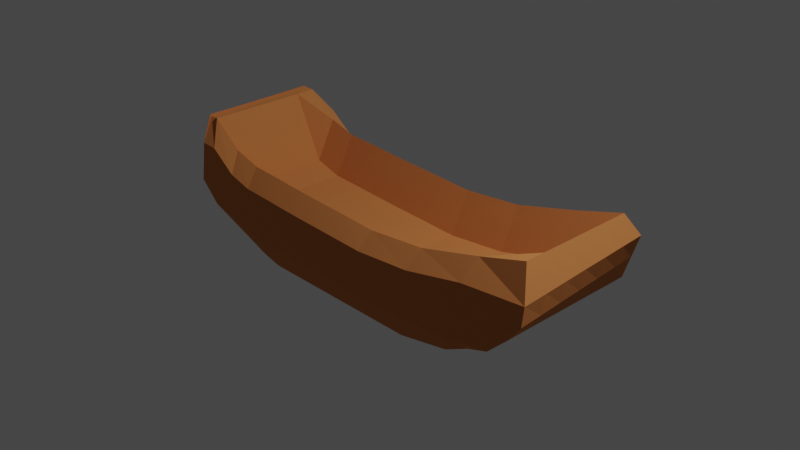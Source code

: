 # Source: hammok.blend  (saved by Blender 3.0.42; exported with 4.5.12 LTS)
import bpy
from mathutils import Matrix  # noqa: F401  (used for matrix-valued properties, if any)

bpy.ops.wm.read_factory_settings(use_empty=True)
scene = bpy.context.scene
scene.name = 'Scene'

# ---- collections
col_collection = bpy.data.collections.new('Collection'); scene.collection.children.link(col_collection)

# ---- materials (node trees are filled in below, after node groups)
mat_material = bpy.data.materials.new('Material')
mat_material.alpha_threshold = 0.0
mat_material.use_transparent_shadow = False
mat_material.line_color = (0.0, 0.0, 0.0, 1.0)

# ---- material node trees
mat_material.use_nodes = True; mat_material.node_tree.nodes.clear()
_N = mat_material.node_tree.nodes; _L = mat_material.node_tree.links
n0 = _N.new('ShaderNodeOutputMaterial'); n0.name = 'Material Output'; n0.location = (300, 300)
n1 = _N.new('ShaderNodeBsdfPrincipled'); n1.name = 'Principled BSDF'; n1.location = (10, 300)
n1.distribution = 'GGX'
n1.subsurface_method = 'RANDOM_WALK_SKIN'
n1.inputs[0].default_value = (0.8, 0.2863, 0.09079, 1.0)
n1.inputs[1].default_value = 0.4646
n1.inputs[2].default_value = 1.0
n1.inputs[3].default_value = 1.45
n1.inputs[13].default_value = 0.01969
n1.inputs[27].default_value = (0.0, 0.0, 0.0, 1.0)
n1.inputs[28].default_value = 1.0
_L.new(n1.outputs[0], n0.inputs[0])
n0.is_active_output = True

# ---- world
world_world = bpy.data.worlds.new('World'); scene.world = world_world
world_world.use_nodes = True; world_world.node_tree.nodes.clear()
_N = world_world.node_tree.nodes; _L = world_world.node_tree.links
n0 = _N.new('ShaderNodeOutputWorld'); n0.name = 'World Output'; n0.location = (300, 300)
n1 = _N.new('ShaderNodeBackground'); n1.name = 'Background'; n1.location = (10, 300)
n1.inputs[0].default_value = (0.05088, 0.05088, 0.05088, 1.0)
_L.new(n1.outputs[0], n0.inputs[0])
n0.is_active_output = True
world_world.color = (0.05088, 0.05088, 0.05088)
world_world.use_sun_shadow = False
world_world.sun_shadow_jitter_overblur = 0.0

# ---- cameras
cam_camera = bpy.data.cameras.new('Camera')
cam_camera.clip_end = 100.0
cam_camera.ortho_scale = 7.314

# ---- lights
light_light = bpy.data.lights.new('Light', 'POINT')
light_light.transmission_factor = 0.0
light_light.energy = 1000.0
light_light.shadow_soft_size = 0.1
light_light.shadow_maximum_resolution = 0.006
light_light.use_absolute_resolution = True

# ---- meshes
me_cube = bpy.data.meshes.new('Cube')
me_cube.from_pydata([(1.113, 0.8012, 1.03), (0.8543, 0.7905, -0.7734), (1.113, -0.7914, 1.03), (0.8543, -0.9305, -0.6799), (-1.167, 0.8012, 0.05324), (-0.9755, 0.7905, -0.5468), (-1.167, -0.7914, 0.05324), (-0.9755, -0.9305, -0.4533), (0.7143, 0.7905, -1.0), (0.4255, 0.7905, -1.181), (0.1398, 0.7905, -1.181), (-0.1459, 0.7905, -1.181), (-0.4316, 0.7905, -1.181), (-0.7143, 0.7905, -1.0), (0.8477, -0.7914, 0.7683), (0.4961, -0.7914, 0.4612), (0.1597, -0.7914, 0.3504), (-0.04624, -0.7914, 0.3806), (-0.2752, -0.7914, 0.4108), (-1.142, -0.7914, 1.096), (-0.7143, -0.9305, -0.9066), (-0.4316, -0.9305, -1.088), (-0.1459, -0.9305, -1.088), (0.1398, -0.9305, -1.088), (0.4255, -0.9305, -1.088), (0.7143, -0.9305, -0.9066), (-1.142, 0.8012, 1.096), (-0.2752, 0.8012, 0.4108), (-0.04624, 0.8012, 0.3806), (0.1597, 0.8012, 0.3504), (0.4961, 0.8012, 0.4612), (0.8477, 0.8012, 0.7683), (-0.4725, 0.7905, -1.181), (-0.5133, 0.7905, -1.181), (-0.5541, 0.7905, -1.156), (-0.5872, 0.7905, -1.131), (-0.6281, 0.7905, -1.101), (-0.675, 0.7905, -1.05), (-0.4527, -0.7914, 0.4396), (-0.5367, -0.7914, 0.4583), (-0.6514, -0.7914, 0.477), (-0.7445, -0.7914, 0.4906), (-0.9052, -0.7914, 0.6403), (-1.08, -0.7914, 1.082), (-0.675, -0.9305, -0.9569), (-0.6281, -0.9305, -1.007), (-0.5872, -0.9305, -1.037), (-0.5541, -0.9305, -1.063), (-0.5133, -0.9305, -1.088), (-0.4725, -0.9305, -1.088), (-1.08, 0.8012, 1.082), (-0.9052, 0.8012, 0.6403), (-0.7445, 0.8012, 0.4906), (-0.6514, 0.8012, 0.477), (-0.5367, 0.8012, 0.4583), (-0.4527, 0.8012, 0.4396), (1.16, 1.0, 0.6242), (1.12, 1.0, 0.2181), (1.08, 1.0, -0.1879), (0.9908, 1.0, -0.4781), (-1.014, -1.0, -0.4268), (-1.052, -1.0, -0.3068), (-1.09, -1.0, -0.1868), (-1.129, -1.0, -0.06676), (1.187, -1.0, 0.5335), (1.175, -1.0, 0.1829), (1.106, -1.0, -0.1174), (0.9908, -1.0, -0.4781), (-1.129, 1.0, -0.06676), (-1.09, 1.0, -0.1868), (-1.052, 1.0, -0.3068), (-1.014, 1.0, -0.4268), (-1.093, 1.0, 0.6765), (-0.9986, 1.0, 0.2574), (-0.9038, 1.0, -0.1617), (-0.8091, 1.0, -0.5809), (-0.3059, 1.0, 0.1286), (-0.3366, 1.0, -0.1535), (-0.3672, 1.0, -0.4357), (-0.3979, 1.0, -0.7178), (-0.06556, 1.0, 0.1045), (-0.08488, 1.0, -0.1717), (-0.1042, 1.0, -0.4478), (-0.1235, 1.0, -0.7239), (0.1564, 1.0, 0.08029), (0.153, 1.0, -0.1898), (0.1496, 1.0, -0.4599), (0.1462, 1.0, -0.7299), (0.4826, 1.0, 0.1689), (0.4691, 1.0, -0.1233), (0.4556, 1.0, -0.4155), (0.4421, 1.0, -0.7078), (0.821, 1.0, 0.4147), (0.7943, 1.0, 0.06101), (0.7677, 1.0, -0.2927), (0.741, 1.0, -0.6463), (0.821, -1.0, 0.4147), (0.7943, -1.0, 0.06101), (0.7677, -1.0, -0.2927), (0.741, -1.0, -0.6463), (0.4826, -1.0, 0.1689), (0.4691, -1.0, -0.1233), (0.4556, -1.0, -0.4155), (0.4421, -1.0, -0.7078), (0.1564, -1.0, 0.08029), (0.153, -1.0, -0.1898), (0.1496, -1.0, -0.4599), (0.1462, -1.0, -0.7299), (-0.06556, -1.0, 0.1045), (-0.08488, -1.0, -0.1717), (-0.1042, -1.0, -0.4478), (-0.1235, -1.0, -0.7239), (-0.3059, -1.0, 0.1286), (-0.3366, -1.0, -0.1535), (-0.3672, -1.0, -0.4357), (-0.3979, -1.0, -0.7178), (-1.093, -1.0, 0.6765), (-0.9986, -1.0, 0.2574), (-0.9038, -1.0, -0.1617), (-0.8091, -1.0, -0.5809), (-0.4561, -1.0, 0.1517), (-0.4594, -1.0, -0.1363), (-0.4627, -1.0, -0.4242), (-0.4661, -1.0, -0.7121), (-0.5314, -1.0, 0.1666), (-0.5261, -1.0, -0.125), (-0.5208, -1.0, -0.4167), (-0.5155, -1.0, -0.7083), (-0.6313, -1.0, 0.1816), (-0.6112, -1.0, -0.1138), (-0.5912, -1.0, -0.4092), (-0.5711, -1.0, -0.7046), (-0.714, -1.0, 0.1925), (-0.6835, -1.0, -0.1056), (-0.6529, -1.0, -0.4037), (-0.6224, -1.0, -0.7019), (-0.8507, -1.0, 0.3122), (-0.7962, -1.0, -0.01583), (-0.7417, -1.0, -0.3439), (-0.6872, -1.0, -0.6719), (-0.9984, -1.0, 0.6656), (-0.9172, -1.0, 0.2492), (-0.836, -1.0, -0.1672), (-0.7547, -1.0, -0.5836), (-0.9984, 1.0, 0.6656), (-0.9172, 1.0, 0.2492), (-0.836, 1.0, -0.1672), (-0.7547, 1.0, -0.5836), (-0.8507, 1.0, 0.3122), (-0.7962, 1.0, -0.01583), (-0.7417, 1.0, -0.3439), (-0.6872, 1.0, -0.6719), (-0.714, 1.0, 0.1925), (-0.6835, 1.0, -0.1056), (-0.6529, 1.0, -0.4037), (-0.6224, 1.0, -0.7019), (-0.6313, 1.0, 0.1816), (-0.6112, 1.0, -0.1138), (-0.5912, 1.0, -0.4092), (-0.5711, 1.0, -0.7046), (-0.5314, 1.0, 0.1666), (-0.5261, 1.0, -0.125), (-0.5208, 1.0, -0.4167), (-0.5155, 1.0, -0.7083), (-0.4561, 1.0, 0.1517), (-0.4594, 1.0, -0.1363), (-0.4627, 1.0, -0.4242), (-0.4661, 1.0, -0.7121), (-0.6848, 0.7905, -1.038), (-0.6946, 0.7905, -1.025), (-0.7045, 0.7905, -1.013), (-1.107, -0.7713, 1.051), (-1.134, -0.7713, 1.054), (-1.161, -0.7713, 1.057), (-0.7045, -0.9305, -0.9192), (-0.6946, -0.9305, -0.9317), (-0.6848, -0.9305, -0.9443), (-1.161, 0.8012, 1.092), (-1.134, 0.8012, 1.089), (-1.107, 0.8012, 1.085), (-0.7955, 1.0, -0.5815), (-0.7819, 1.0, -0.5822), (-0.7683, 1.0, -0.5829), (-0.8869, 1.0, -0.1631), (-0.8699, 1.0, -0.1645), (-0.8529, 1.0, -0.1658), (-0.9783, 1.0, 0.2554), (-0.9579, 1.0, 0.2533), (-0.9376, 1.0, 0.2513), (-1.07, 1.0, 0.6738), (-1.046, 1.0, 0.6711), (-1.022, 1.0, 0.6683), (-0.7683, -1.0, -0.5829), (-0.7819, -1.0, -0.5822), (-0.7955, -1.0, -0.5815), (-0.8529, -1.0, -0.1658), (-0.8699, -1.0, -0.1645), (-0.8869, -1.0, -0.1631), (-0.9376, -1.0, 0.2513), (-0.9579, -1.0, 0.2533), (-0.9783, -1.0, 0.2554), (-1.022, -1.0, 0.6683), (-1.046, -1.0, 0.6711), (-1.07, -1.0, 0.6738), (-0.9755, 0.5036, -0.5312), (-0.9755, 0.2168, -0.5156), (-0.9755, -0.07003, -0.5), (-0.9755, -0.3569, -0.4845), (-0.9755, -0.6437, -0.4689), (1.113, 0.5358, 1.03), (1.113, 0.2704, 1.03), (1.113, 0.004922, 1.03), (1.113, -0.2605, 1.03), (1.113, -0.5259, 1.03), (-1.167, -0.5259, 0.05324), (-1.167, -0.2605, 0.05324), (-1.167, 0.004923, 0.05324), (-1.167, 0.2704, 0.05324), (-1.167, 0.5358, 0.05324), (0.8543, -0.6437, -0.6955), (0.8543, -0.3569, -0.7111), (0.8543, -0.07003, -0.7267), (0.8543, 0.2168, -0.7422), (0.8543, 0.5036, -0.7578), (-0.7143, 0.5036, -0.9844), (-0.7143, 0.2168, -0.9689), (-0.7143, -0.07003, -0.9533), (-0.7143, -0.3569, -0.9377), (-0.7143, -0.6437, -0.9221), (-0.4316, 0.5036, -1.166), (-0.4316, 0.2168, -1.15), (-0.4316, -0.07003, -1.135), (-0.4316, -0.3569, -1.119), (-0.4316, -0.6437, -1.103), (-0.1459, 0.5036, -1.166), (-0.1459, 0.2168, -1.15), (-0.1459, -0.07003, -1.135), (-0.1459, -0.3569, -1.119), (-0.1459, -0.6437, -1.103), (0.1398, 0.5036, -1.166), (0.1398, 0.2168, -1.15), (0.1398, -0.07003, -1.135), (0.1398, -0.3569, -1.119), (0.1398, -0.6437, -1.103), (0.4255, 0.5036, -1.166), (0.4255, 0.2168, -1.15), (0.4255, -0.07003, -1.135), (0.4255, -0.3569, -1.119), (0.4255, -0.6437, -1.103), (0.7143, 0.5036, -0.9844), (0.7143, 0.2168, -0.9689), (0.7143, -0.07003, -0.9533), (0.7143, -0.3569, -0.9377), (0.7143, -0.6437, -0.9221), (0.8477, 0.5358, 0.04663), (0.8477, 0.2704, 0.04663), (0.8477, 0.004922, 0.04663), (0.8477, -0.2605, 0.04663), (0.8477, -0.5259, 0.04663), (0.4961, 0.5358, -0.2606), (0.4961, 0.2704, -0.2606), (0.4961, 0.004922, -0.2606), (0.4961, -0.2605, -0.2606), (0.4961, -0.5259, -0.2606), (0.1597, 0.5358, -0.3714), (0.1597, 0.2704, -0.3714), (0.1597, 0.004922, -0.3714), (0.1597, -0.2605, -0.3714), (0.1597, -0.5259, -0.3714), (-0.04624, 0.5358, -0.3411), (-0.04624, 0.2704, -0.3411), (-0.04624, 0.004922, -0.3411), (-0.04624, -0.2605, -0.3411), (-0.04624, -0.5259, -0.3411), (-0.2752, 0.5358, -0.3109), (-0.2752, 0.2704, -0.3109), (-0.2752, 0.004922, -0.3109), (-0.2752, -0.2605, -0.3109), (-0.2752, -0.5259, -0.3109), (-1.142, 0.5358, 1.096), (-1.142, 0.2704, 1.096), (-1.142, 0.004922, 1.096), (-1.142, -0.2605, 1.096), (-1.142, -0.5259, 1.096), (-0.4527, 0.5358, -0.2821), (-0.4527, 0.2704, -0.2821), (-0.4527, 0.004922, -0.2821), (-0.4527, -0.2605, -0.2821), (-0.4527, -0.5259, -0.2821), (-0.5367, 0.5358, -0.2634), (-0.5367, 0.2704, -0.2634), (-0.5367, 0.004922, -0.2634), (-0.5367, -0.2605, -0.2634), (-0.5367, -0.5259, -0.2634), (-0.6514, 0.5358, -0.2447), (-0.6514, 0.2704, -0.2447), (-0.6514, 0.004922, -0.2447), (-0.6514, -0.2605, -0.2447), (-0.6514, -0.5259, -0.2447), (-0.7445, 0.5358, -0.2311), (-0.7445, 0.2704, -0.2311), (-0.7445, 0.004922, -0.2311), (-0.7445, -0.2605, -0.2311), (-0.7445, -0.5259, -0.2311), (-0.9052, 0.5358, -0.08143), (-0.9052, 0.2704, -0.08143), (-0.9052, 0.004922, -0.08143), (-0.9052, -0.2605, -0.08143), (-0.9052, -0.5259, -0.08143), (-1.08, 0.5358, 1.082), (-1.08, 0.2704, 1.082), (-1.08, 0.004922, 1.082), (-1.08, -0.2605, 1.082), (-1.08, -0.5259, 1.082), (-0.675, 0.5036, -1.035), (-0.675, 0.2168, -1.019), (-0.675, -0.07003, -1.004), (-0.675, -0.3569, -0.9881), (-0.675, -0.6437, -0.9725), (-0.6281, 0.5036, -1.085), (-0.6281, 0.2168, -1.07), (-0.6281, -0.07003, -1.054), (-0.6281, -0.3569, -1.038), (-0.6281, -0.6437, -1.023), (-0.5872, 0.5036, -1.115), (-0.5872, 0.2168, -1.1), (-0.5872, -0.07003, -1.084), (-0.5872, -0.3569, -1.069), (-0.5872, -0.6437, -1.053), (-0.5541, 0.5036, -1.141), (-0.5541, 0.2168, -1.125), (-0.5541, -0.07003, -1.109), (-0.5541, -0.3569, -1.094), (-0.5541, -0.6437, -1.078), (-0.5133, 0.5036, -1.166), (-0.5133, 0.2168, -1.15), (-0.5133, -0.07003, -1.135), (-0.5133, -0.3569, -1.119), (-0.5133, -0.6437, -1.103), (-0.4725, 0.5036, -1.166), (-0.4725, 0.2168, -1.15), (-0.4725, -0.07003, -1.135), (-0.4725, -0.3569, -1.119), (-0.4725, -0.6437, -1.103), (0.9908, 0.6667, -0.4781), (0.9908, 0.3333, -0.4781), (0.9908, -2.98e-08, -0.4781), (0.9908, -0.3333, -0.4781), (0.9908, -0.6667, -0.4781), (1.084, 0.6667, -0.1762), (1.088, 0.3333, -0.1644), (1.093, -2.98e-08, -0.1527), (1.097, -0.3333, -0.1409), (1.101, -0.6667, -0.1292), (1.129, 0.6667, 0.2123), (1.138, 0.3333, 0.2064), (1.147, -2.98e-08, 0.2005), (1.156, -0.3333, 0.1946), (1.166, -0.6667, 0.1888), (1.164, 0.6667, 0.6091), (1.169, 0.3333, 0.594), (1.173, -2.98e-08, 0.5788), (1.178, -0.3333, 0.5637), (1.183, -0.6667, 0.5486), (-1.014, -0.6667, -0.4268), (-1.014, -0.3333, -0.4268), (-1.014, -5.96e-08, -0.4268), (-1.014, 0.3333, -0.4268), (-1.014, 0.6667, -0.4268), (-1.052, -0.6667, -0.3068), (-1.052, -0.3333, -0.3068), (-1.052, 0.0, -0.3068), (-1.052, 0.3333, -0.3068), (-1.052, 0.6667, -0.3068), (-1.09, -0.6667, -0.1868), (-1.09, -0.3333, -0.1868), (-1.09, 5.96e-08, -0.1868), (-1.09, 0.3333, -0.1868), (-1.09, 0.6667, -0.1868), (-1.129, -0.6667, -0.06676), (-1.129, -0.3333, -0.06676), (-1.129, 1.49e-07, -0.06676), (-1.129, 0.3333, -0.06676), (-1.129, 0.6667, -0.06676), (-0.7045, 0.5036, -0.997), (-0.7045, 0.2168, -0.9814), (-0.7045, -0.07003, -0.9659), (-0.7045, -0.3569, -0.9503), (-0.7045, -0.6437, -0.9347), (-0.6946, 0.5036, -1.01), (-0.6946, 0.2168, -0.994), (-0.6946, -0.07003, -0.9785), (-0.6946, -0.3569, -0.9629), (-0.6946, -0.6437, -0.9473), (-0.6848, 0.5036, -1.022), (-0.6848, 0.2168, -1.007), (-0.6848, -0.07003, -0.9911), (-0.6848, -0.3569, -0.9755), (-0.6848, -0.6437, -0.9599), (-1.107, 0.5391, 1.08), (-1.107, 0.277, 1.074), (-1.107, 0.01497, 1.068), (-1.107, -0.2471, 1.062), (-1.107, -0.5092, 1.056), (-1.134, 0.5391, 1.083), (-1.134, 0.277, 1.077), (-1.134, 0.01497, 1.071), (-1.134, -0.2471, 1.066), (-1.134, -0.5092, 1.06), (-1.161, 0.5391, 1.086), (-1.161, 0.277, 1.081), (-1.161, 0.01497, 1.075), (-1.161, -0.2471, 1.069), (-1.161, -0.5092, 1.063)], [], [(283, 214, 6, 19), (116, 19, 6, 63), (383, 218, 4, 68), (253, 219, 3, 25), (363, 213, 2, 64), (92, 31, 0, 56), (68, 4, 26, 72), (164, 55, 27, 76), (76, 27, 28, 80), (80, 28, 29, 84), (84, 29, 30, 88), (88, 30, 31, 92), (208, 228, 20, 7), (343, 233, 21, 49), (233, 238, 22, 21), (238, 243, 23, 22), (243, 248, 24, 23), (248, 253, 25, 24), (64, 2, 14, 96), (96, 14, 15, 100), (100, 15, 16, 104), (104, 16, 17, 108), (108, 17, 18, 112), (203, 173, 19, 116), (213, 258, 14, 2), (258, 263, 15, 14), (263, 268, 16, 15), (268, 273, 17, 16), (273, 278, 18, 17), (413, 283, 19, 173), (278, 288, 38, 18), (288, 293, 39, 38), (293, 298, 40, 39), (298, 303, 41, 40), (303, 308, 42, 41), (308, 313, 43, 42), (112, 18, 38, 120), (120, 38, 39, 124), (124, 39, 40, 128), (128, 40, 41, 132), (132, 41, 42, 136), (136, 42, 43, 140), (398, 318, 44, 176), (318, 323, 45, 44), (323, 328, 46, 45), (328, 333, 47, 46), (333, 338, 48, 47), (338, 343, 49, 48), (191, 179, 50, 144), (144, 50, 51, 148), (148, 51, 52, 152), (152, 52, 53, 156), (156, 53, 54, 160), (160, 54, 55, 164), (33, 163, 167, 32), (163, 162, 166, 167), (162, 161, 165, 166), (161, 160, 164, 165), (34, 159, 163, 33), (159, 158, 162, 163), (158, 157, 161, 162), (157, 156, 160, 161), (35, 155, 159, 34), (155, 154, 158, 159), (154, 153, 157, 158), (153, 152, 156, 157), (36, 151, 155, 35), (151, 150, 154, 155), (150, 149, 153, 154), (149, 148, 152, 153), (37, 147, 151, 36), (147, 146, 150, 151), (146, 145, 149, 150), (145, 144, 148, 149), (168, 182, 147, 37), (182, 185, 146, 147), (185, 188, 145, 146), (188, 191, 144, 145), (45, 139, 143, 44), (139, 138, 142, 143), (138, 137, 141, 142), (137, 136, 140, 141), (46, 135, 139, 45), (135, 134, 138, 139), (134, 133, 137, 138), (133, 132, 136, 137), (47, 131, 135, 46), (131, 130, 134, 135), (130, 129, 133, 134), (129, 128, 132, 133), (48, 127, 131, 47), (127, 126, 130, 131), (126, 125, 129, 130), (125, 124, 128, 129), (49, 123, 127, 48), (123, 122, 126, 127), (122, 121, 125, 126), (121, 120, 124, 125), (21, 115, 123, 49), (115, 114, 122, 123), (114, 113, 121, 122), (113, 112, 120, 121), (174, 194, 119, 20), (194, 197, 118, 119), (197, 200, 117, 118), (200, 203, 116, 117), (22, 111, 115, 21), (111, 110, 114, 115), (110, 109, 113, 114), (109, 108, 112, 113), (23, 107, 111, 22), (107, 106, 110, 111), (106, 105, 109, 110), (105, 104, 108, 109), (24, 103, 107, 23), (103, 102, 106, 107), (102, 101, 105, 106), (101, 100, 104, 105), (25, 99, 103, 24), (99, 98, 102, 103), (98, 97, 101, 102), (97, 96, 100, 101), (3, 67, 99, 25), (67, 66, 98, 99), (66, 65, 97, 98), (65, 64, 96, 97), (9, 91, 95, 8), (91, 90, 94, 95), (90, 89, 93, 94), (89, 88, 92, 93), (10, 87, 91, 9), (87, 86, 90, 91), (86, 85, 89, 90), (85, 84, 88, 89), (11, 83, 87, 10), (83, 82, 86, 87), (82, 81, 85, 86), (81, 80, 84, 85), (12, 79, 83, 11), (79, 78, 82, 83), (78, 77, 81, 82), (77, 76, 80, 81), (32, 167, 79, 12), (167, 166, 78, 79), (166, 165, 77, 78), (165, 164, 76, 77), (5, 71, 75, 13), (71, 70, 74, 75), (70, 69, 73, 74), (69, 68, 72, 73), (8, 95, 59, 1), (95, 94, 58, 59), (94, 93, 57, 58), (93, 92, 56, 57), (219, 348, 67, 3), (348, 353, 66, 67), (353, 358, 65, 66), (358, 363, 64, 65), (204, 368, 71, 5), (368, 373, 70, 71), (373, 378, 69, 70), (378, 383, 68, 69), (20, 119, 60, 7), (119, 118, 61, 60), (118, 117, 62, 61), (117, 116, 63, 62), (141, 140, 201, 198), (198, 201, 202, 199), (199, 202, 203, 200), (142, 141, 198, 195), (195, 198, 199, 196), (196, 199, 200, 197), (143, 142, 195, 192), (192, 195, 196, 193), (193, 196, 197, 194), (44, 143, 192, 176), (176, 192, 193, 175), (175, 193, 194, 174), (73, 72, 189, 186), (186, 189, 190, 187), (187, 190, 191, 188), (74, 73, 186, 183), (183, 186, 187, 184), (184, 187, 188, 185), (75, 74, 183, 180), (180, 183, 184, 181), (181, 184, 185, 182), (13, 75, 180, 170), (170, 180, 181, 169), (169, 181, 182, 168), (72, 26, 177, 189), (189, 177, 178, 190), (190, 178, 179, 191), (228, 388, 174, 20), (388, 393, 175, 174), (393, 398, 176, 175), (313, 403, 171, 43), (403, 408, 172, 171), (408, 413, 173, 172), (140, 43, 171, 201), (201, 171, 172, 202), (202, 172, 173, 203), (178, 177, 409, 404), (404, 409, 410, 405), (405, 410, 411, 406), (406, 411, 412, 407), (407, 412, 413, 408), (179, 178, 404, 399), (399, 404, 405, 400), (400, 405, 406, 401), (401, 406, 407, 402), (402, 407, 408, 403), (50, 179, 399, 309), (309, 399, 400, 310), (310, 400, 401, 311), (311, 401, 402, 312), (312, 402, 403, 313), (169, 168, 394, 389), (389, 394, 395, 390), (390, 395, 396, 391), (391, 396, 397, 392), (392, 397, 398, 393), (170, 169, 389, 384), (384, 389, 390, 385), (385, 390, 391, 386), (386, 391, 392, 387), (387, 392, 393, 388), (13, 170, 384, 224), (224, 384, 385, 225), (225, 385, 386, 226), (226, 386, 387, 227), (227, 387, 388, 228), (62, 63, 379, 374), (374, 379, 380, 375), (375, 380, 381, 376), (376, 381, 382, 377), (377, 382, 383, 378), (61, 62, 374, 369), (369, 374, 375, 370), (370, 375, 376, 371), (371, 376, 377, 372), (372, 377, 378, 373), (60, 61, 369, 364), (364, 369, 370, 365), (365, 370, 371, 366), (366, 371, 372, 367), (367, 372, 373, 368), (7, 60, 364, 208), (208, 364, 365, 207), (207, 365, 366, 206), (206, 366, 367, 205), (205, 367, 368, 204), (57, 56, 359, 354), (354, 359, 360, 355), (355, 360, 361, 356), (356, 361, 362, 357), (357, 362, 363, 358), (58, 57, 354, 349), (349, 354, 355, 350), (350, 355, 356, 351), (351, 356, 357, 352), (352, 357, 358, 353), (59, 58, 349, 344), (344, 349, 350, 345), (345, 350, 351, 346), (346, 351, 352, 347), (347, 352, 353, 348), (1, 59, 344, 223), (223, 344, 345, 222), (222, 345, 346, 221), (221, 346, 347, 220), (220, 347, 348, 219), (33, 32, 339, 334), (334, 339, 340, 335), (335, 340, 341, 336), (336, 341, 342, 337), (337, 342, 343, 338), (34, 33, 334, 329), (329, 334, 335, 330), (330, 335, 336, 331), (331, 336, 337, 332), (332, 337, 338, 333), (35, 34, 329, 324), (324, 329, 330, 325), (325, 330, 331, 326), (326, 331, 332, 327), (327, 332, 333, 328), (36, 35, 324, 319), (319, 324, 325, 320), (320, 325, 326, 321), (321, 326, 327, 322), (322, 327, 328, 323), (37, 36, 319, 314), (314, 319, 320, 315), (315, 320, 321, 316), (316, 321, 322, 317), (317, 322, 323, 318), (168, 37, 314, 394), (394, 314, 315, 395), (395, 315, 316, 396), (396, 316, 317, 397), (397, 317, 318, 398), (51, 50, 309, 304), (304, 309, 310, 305), (305, 310, 311, 306), (306, 311, 312, 307), (307, 312, 313, 308), (52, 51, 304, 299), (299, 304, 305, 300), (300, 305, 306, 301), (301, 306, 307, 302), (302, 307, 308, 303), (53, 52, 299, 294), (294, 299, 300, 295), (295, 300, 301, 296), (296, 301, 302, 297), (297, 302, 303, 298), (54, 53, 294, 289), (289, 294, 295, 290), (290, 295, 296, 291), (291, 296, 297, 292), (292, 297, 298, 293), (55, 54, 289, 284), (284, 289, 290, 285), (285, 290, 291, 286), (286, 291, 292, 287), (287, 292, 293, 288), (27, 55, 284, 274), (274, 284, 285, 275), (275, 285, 286, 276), (276, 286, 287, 277), (277, 287, 288, 278), (177, 26, 279, 409), (409, 279, 280, 410), (410, 280, 281, 411), (411, 281, 282, 412), (412, 282, 283, 413), (28, 27, 274, 269), (269, 274, 275, 270), (270, 275, 276, 271), (271, 276, 277, 272), (272, 277, 278, 273), (29, 28, 269, 264), (264, 269, 270, 265), (265, 270, 271, 266), (266, 271, 272, 267), (267, 272, 273, 268), (30, 29, 264, 259), (259, 264, 265, 260), (260, 265, 266, 261), (261, 266, 267, 262), (262, 267, 268, 263), (31, 30, 259, 254), (254, 259, 260, 255), (255, 260, 261, 256), (256, 261, 262, 257), (257, 262, 263, 258), (0, 31, 254, 209), (209, 254, 255, 210), (210, 255, 256, 211), (211, 256, 257, 212), (212, 257, 258, 213), (9, 8, 249, 244), (244, 249, 250, 245), (245, 250, 251, 246), (246, 251, 252, 247), (247, 252, 253, 248), (10, 9, 244, 239), (239, 244, 245, 240), (240, 245, 246, 241), (241, 246, 247, 242), (242, 247, 248, 243), (11, 10, 239, 234), (234, 239, 240, 235), (235, 240, 241, 236), (236, 241, 242, 237), (237, 242, 243, 238), (12, 11, 234, 229), (229, 234, 235, 230), (230, 235, 236, 231), (231, 236, 237, 232), (232, 237, 238, 233), (32, 12, 229, 339), (339, 229, 230, 340), (340, 230, 231, 341), (341, 231, 232, 342), (342, 232, 233, 343), (5, 13, 224, 204), (204, 224, 225, 205), (205, 225, 226, 206), (206, 226, 227, 207), (207, 227, 228, 208), (56, 0, 209, 359), (359, 209, 210, 360), (360, 210, 211, 361), (361, 211, 212, 362), (362, 212, 213, 363), (8, 1, 223, 249), (249, 223, 222, 250), (250, 222, 221, 251), (251, 221, 220, 252), (252, 220, 219, 253), (63, 6, 214, 379), (379, 214, 215, 380), (380, 215, 216, 381), (381, 216, 217, 382), (382, 217, 218, 383), (26, 4, 218, 279), (279, 218, 217, 280), (280, 217, 216, 281), (281, 216, 215, 282), (282, 215, 214, 283)])
_uv = me_cube.uv_layers.new(name='UVMap')
_uv.uv.foreach_set('vector', [0.8393, 0.7083, 0.875, 0.7083, 0.875, 0.75, 0.8393, 0.75, 0.575, 0.9643, 0.625, 0.9643, 0.625, 1.0, 0.575, 1.0, 0.575, 0.2083, 0.625, 0.2083, 0.625, 0.25, 0.575, 0.25, 0.3393, 0.7083, 0.375, 0.7083, 0.375, 0.75, 0.3393, 0.75, 0.575, 0.7083, 0.625, 0.7083, 0.625, 0.75, 0.575, 0.75, 0.575, 0.4643, 0.625, 0.4643, 0.625, 0.5, 0.575, 0.5, 0.575, 0.25, 0.625, 0.25, 0.625, 0.2857, 0.575, 0.2857, 0.575, 0.3163, 0.625, 0.3163, 0.625, 0.3214, 0.575, 0.3214, 0.575, 0.3214, 0.625, 0.3214, 0.625, 0.3571, 0.575, 0.3571, 0.575, 0.3571, 0.625, 0.3571, 0.625, 0.3929, 0.575, 0.3929, 0.575, 0.3929, 0.625, 0.3929, 0.625, 0.4286, 0.575, 0.4286, 0.575, 0.4286, 0.625, 0.4286, 0.625, 0.4643, 0.575, 0.4643, 0.125, 0.7083, 0.1607, 0.7083, 0.1607, 0.75, 0.125, 0.75, 0.1913, 0.7083, 0.1964, 0.7083, 0.1964, 0.75, 0.1913, 0.75, 0.1964, 0.7083, 0.2321, 0.7083, 0.2321, 0.75, 0.1964, 0.75, 0.2321, 0.7083, 0.2679, 0.7083, 0.2679, 0.75, 0.2321, 0.75, 0.2679, 0.7083, 0.3036, 0.7083, 0.3036, 0.75, 0.2679, 0.75, 0.3036, 0.7083, 0.3393, 0.7083, 0.3393, 0.75, 0.3036, 0.75, 0.575, 0.75, 0.625, 0.75, 0.625, 0.7857, 0.575, 0.7857, 0.575, 0.7857, 0.625, 0.7857, 0.625, 0.8214, 0.575, 0.8214, 0.575, 0.8214, 0.625, 0.8214, 0.625, 0.8571, 0.575, 0.8571, 0.575, 0.8571, 0.625, 0.8571, 0.625, 0.8929, 0.575, 0.8929, 0.575, 0.8929, 0.625, 0.8929, 0.625, 0.9286, 0.575, 0.9286, 0.575, 0.963, 0.625, 0.963, 0.625, 0.9643, 0.575, 0.9643, 0.625, 0.7083, 0.6607, 0.7083, 0.6607, 0.75, 0.625, 0.75, 0.6607, 0.7083, 0.6964, 0.7083, 0.6964, 0.75, 0.6607, 0.75, 0.6964, 0.7083, 0.7321, 0.7083, 0.7321, 0.75, 0.6964, 0.75, 0.7321, 0.7083, 0.7679, 0.7083, 0.7679, 0.75, 0.7321, 0.75, 0.7679, 0.7083, 0.8036, 0.7083, 0.8036, 0.75, 0.7679, 0.75, 0.838, 0.7083, 0.8393, 0.7083, 0.8393, 0.75, 0.838, 0.75, 0.8036, 0.7083, 0.8087, 0.7083, 0.8087, 0.75, 0.8036, 0.75, 0.8087, 0.7083, 0.8138, 0.7083, 0.8138, 0.75, 0.8087, 0.75, 0.8138, 0.7083, 0.8189, 0.7083, 0.8189, 0.75, 0.8138, 0.75, 0.8189, 0.7083, 0.824, 0.7083, 0.824, 0.75, 0.8189, 0.75, 0.824, 0.7083, 0.8291, 0.7083, 0.8291, 0.75, 0.824, 0.75, 0.8291, 0.7083, 0.8342, 0.7083, 0.8342, 0.75, 0.8291, 0.75, 0.575, 0.9286, 0.625, 0.9286, 0.625, 0.9337, 0.575, 0.9337, 0.575, 0.9337, 0.625, 0.9337, 0.625, 0.9388, 0.575, 0.9388, 0.575, 0.9388, 0.625, 0.9388, 0.625, 0.9439, 0.575, 0.9439, 0.575, 0.9439, 0.625, 0.9439, 0.625, 0.949, 0.575, 0.949, 0.575, 0.949, 0.625, 0.949, 0.625, 0.9541, 0.575, 0.9541, 0.575, 0.9541, 0.625, 0.9541, 0.625, 0.9592, 0.575, 0.9592, 0.1645, 0.7083, 0.1658, 0.7083, 0.1658, 0.75, 0.1645, 0.75, 0.1658, 0.7083, 0.1709, 0.7083, 0.1709, 0.75, 0.1658, 0.75, 0.1709, 0.7083, 0.176, 0.7083, 0.176, 0.75, 0.1709, 0.75, 0.176, 0.7083, 0.1811, 0.7083, 0.1811, 0.75, 0.176, 0.75, 0.1811, 0.7083, 0.1862, 0.7083, 0.1862, 0.75, 0.1811, 0.75, 0.1862, 0.7083, 0.1913, 0.7083, 0.1913, 0.75, 0.1862, 0.75, 0.575, 0.2895, 0.625, 0.2895, 0.625, 0.2908, 0.575, 0.2908, 0.575, 0.2908, 0.625, 0.2908, 0.625, 0.2959, 0.575, 0.2959, 0.575, 0.2959, 0.625, 0.2959, 0.625, 0.301, 0.575, 0.301, 0.575, 0.301, 0.625, 0.301, 0.625, 0.3061, 0.575, 0.3061, 0.575, 0.3061, 0.625, 0.3061, 0.625, 0.3112, 0.575, 0.3112, 0.575, 0.3112, 0.625, 0.3112, 0.625, 0.3163, 0.575, 0.3163, 0.375, 0.3112, 0.425, 0.3112, 0.425, 0.3163, 0.375, 0.3163, 0.425, 0.3112, 0.475, 0.3112, 0.475, 0.3163, 0.425, 0.3163, 0.475, 0.3112, 0.525, 0.3112, 0.525, 0.3163, 0.475, 0.3163, 0.525, 0.3112, 0.575, 0.3112, 0.575, 0.3163, 0.525, 0.3163, 0.375, 0.3061, 0.425, 0.3061, 0.425, 0.3112, 0.375, 0.3112, 0.425, 0.3061, 0.475, 0.3061, 0.475, 0.3112, 0.425, 0.3112, 0.475, 0.3061, 0.525, 0.3061, 0.525, 0.3112, 0.475, 0.3112, 0.525, 0.3061, 0.575, 0.3061, 0.575, 0.3112, 0.525, 0.3112, 0.375, 0.301, 0.425, 0.301, 0.425, 0.3061, 0.375, 0.3061, 0.425, 0.301, 0.475, 0.301, 0.475, 0.3061, 0.425, 0.3061, 0.475, 0.301, 0.525, 0.301, 0.525, 0.3061, 0.475, 0.3061, 0.525, 0.301, 0.575, 0.301, 0.575, 0.3061, 0.525, 0.3061, 0.375, 0.2959, 0.425, 0.2959, 0.425, 0.301, 0.375, 0.301, 0.425, 0.2959, 0.475, 0.2959, 0.475, 0.301, 0.425, 0.301, 0.475, 0.2959, 0.525, 0.2959, 0.525, 0.301, 0.475, 0.301, 0.525, 0.2959, 0.575, 0.2959, 0.575, 0.301, 0.525, 0.301, 0.375, 0.2908, 0.425, 0.2908, 0.425, 0.2959, 0.375, 0.2959, 0.425, 0.2908, 0.475, 0.2908, 0.475, 0.2959, 0.425, 0.2959, 0.475, 0.2908, 0.525, 0.2908, 0.525, 0.2959, 0.475, 0.2959, 0.525, 0.2908, 0.575, 0.2908, 0.575, 0.2959, 0.525, 0.2959, 0.375, 0.2895, 0.425, 0.2895, 0.425, 0.2908, 0.375, 0.2908, 0.425, 0.2895, 0.475, 0.2895, 0.475, 0.2908, 0.425, 0.2908, 0.475, 0.2895, 0.525, 0.2895, 0.525, 0.2908, 0.475, 0.2908, 0.525, 0.2895, 0.575, 0.2895, 0.575, 0.2908, 0.525, 0.2908, 0.375, 0.9541, 0.425, 0.9541, 0.425, 0.9592, 0.375, 0.9592, 0.425, 0.9541, 0.475, 0.9541, 0.475, 0.9592, 0.425, 0.9592, 0.475, 0.9541, 0.525, 0.9541, 0.525, 0.9592, 0.475, 0.9592, 0.525, 0.9541, 0.575, 0.9541, 0.575, 0.9592, 0.525, 0.9592, 0.375, 0.949, 0.425, 0.949, 0.425, 0.9541, 0.375, 0.9541, 0.425, 0.949, 0.475, 0.949, 0.475, 0.9541, 0.425, 0.9541, 0.475, 0.949, 0.525, 0.949, 0.525, 0.9541, 0.475, 0.9541, 0.525, 0.949, 0.575, 0.949, 0.575, 0.9541, 0.525, 0.9541, 0.375, 0.9439, 0.425, 0.9439, 0.425, 0.949, 0.375, 0.949, 0.425, 0.9439, 0.475, 0.9439, 0.475, 0.949, 0.425, 0.949, 0.475, 0.9439, 0.525, 0.9439, 0.525, 0.949, 0.475, 0.949, 0.525, 0.9439, 0.575, 0.9439, 0.575, 0.949, 0.525, 0.949, 0.375, 0.9388, 0.425, 0.9388, 0.425, 0.9439, 0.375, 0.9439, 0.425, 0.9388, 0.475, 0.9388, 0.475, 0.9439, 0.425, 0.9439, 0.475, 0.9388, 0.525, 0.9388, 0.525, 0.9439, 0.475, 0.9439, 0.525, 0.9388, 0.575, 0.9388, 0.575, 0.9439, 0.525, 0.9439, 0.375, 0.9337, 0.425, 0.9337, 0.425, 0.9388, 0.375, 0.9388, 0.425, 0.9337, 0.475, 0.9337, 0.475, 0.9388, 0.425, 0.9388, 0.475, 0.9337, 0.525, 0.9337, 0.525, 0.9388, 0.475, 0.9388, 0.525, 0.9337, 0.575, 0.9337, 0.575, 0.9388, 0.525, 0.9388, 0.375, 0.9286, 0.425, 0.9286, 0.425, 0.9337, 0.375, 0.9337, 0.425, 0.9286, 0.475, 0.9286, 0.475, 0.9337, 0.425, 0.9337, 0.475, 0.9286, 0.525, 0.9286, 0.525, 0.9337, 0.475, 0.9337, 0.525, 0.9286, 0.575, 0.9286, 0.575, 0.9337, 0.525, 0.9337, 0.375, 0.963, 0.425, 0.963, 0.425, 0.9643, 0.375, 0.9643, 0.425, 0.963, 0.475, 0.963, 0.475, 0.9643, 0.425, 0.9643, 0.475, 0.963, 0.525, 0.963, 0.525, 0.9643, 0.475, 0.9643, 0.525, 0.963, 0.575, 0.963, 0.575, 0.9643, 0.525, 0.9643, 0.375, 0.8929, 0.425, 0.8929, 0.425, 0.9286, 0.375, 0.9286, 0.425, 0.8929, 0.475, 0.8929, 0.475, 0.9286, 0.425, 0.9286, 0.475, 0.8929, 0.525, 0.8929, 0.525, 0.9286, 0.475, 0.9286, 0.525, 0.8929, 0.575, 0.8929, 0.575, 0.9286, 0.525, 0.9286, 0.375, 0.8571, 0.425, 0.8571, 0.425, 0.8929, 0.375, 0.8929, 0.425, 0.8571, 0.475, 0.8571, 0.475, 0.8929, 0.425, 0.8929, 0.475, 0.8571, 0.525, 0.8571, 0.525, 0.8929, 0.475, 0.8929, 0.525, 0.8571, 0.575, 0.8571, 0.575, 0.8929, 0.525, 0.8929, 0.375, 0.8214, 0.425, 0.8214, 0.425, 0.8571, 0.375, 0.8571, 0.425, 0.8214, 0.475, 0.8214, 0.475, 0.8571, 0.425, 0.8571, 0.475, 0.8214, 0.525, 0.8214, 0.525, 0.8571, 0.475, 0.8571, 0.525, 0.8214, 0.575, 0.8214, 0.575, 0.8571, 0.525, 0.8571, 0.375, 0.7857, 0.425, 0.7857, 0.425, 0.8214, 0.375, 0.8214, 0.425, 0.7857, 0.475, 0.7857, 0.475, 0.8214, 0.425, 0.8214, 0.475, 0.7857, 0.525, 0.7857, 0.525, 0.8214, 0.475, 0.8214, 0.525, 0.7857, 0.575, 0.7857, 0.575, 0.8214, 0.525, 0.8214, 0.375, 0.75, 0.425, 0.75, 0.425, 0.7857, 0.375, 0.7857, 0.425, 0.75, 0.475, 0.75, 0.475, 0.7857, 0.425, 0.7857, 0.475, 0.75, 0.525, 0.75, 0.525, 0.7857, 0.475, 0.7857, 0.525, 0.75, 0.575, 0.75, 0.575, 0.7857, 0.525, 0.7857, 0.375, 0.4286, 0.425, 0.4286, 0.425, 0.4643, 0.375, 0.4643, 0.425, 0.4286, 0.475, 0.4286, 0.475, 0.4643, 0.425, 0.4643, 0.475, 0.4286, 0.525, 0.4286, 0.525, 0.4643, 0.475, 0.4643, 0.525, 0.4286, 0.575, 0.4286, 0.575, 0.4643, 0.525, 0.4643, 0.375, 0.3929, 0.425, 0.3929, 0.425, 0.4286, 0.375, 0.4286, 0.425, 0.3929, 0.475, 0.3929, 0.475, 0.4286, 0.425, 0.4286, 0.475, 0.3929, 0.525, 0.3929, 0.525, 0.4286, 0.475, 0.4286, 0.525, 0.3929, 0.575, 0.3929, 0.575, 0.4286, 0.525, 0.4286, 0.375, 0.3571, 0.425, 0.3571, 0.425, 0.3929, 0.375, 0.3929, 0.425, 0.3571, 0.475, 0.3571, 0.475, 0.3929, 0.425, 0.3929, 0.475, 0.3571, 0.525, 0.3571, 0.525, 0.3929, 0.475, 0.3929, 0.525, 0.3571, 0.575, 0.3571, 0.575, 0.3929, 0.525, 0.3929, 0.375, 0.3214, 0.425, 0.3214, 0.425, 0.3571, 0.375, 0.3571, 0.425, 0.3214, 0.475, 0.3214, 0.475, 0.3571, 0.425, 0.3571, 0.475, 0.3214, 0.525, 0.3214, 0.525, 0.3571, 0.475, 0.3571, 0.525, 0.3214, 0.575, 0.3214, 0.575, 0.3571, 0.525, 0.3571, 0.375, 0.3163, 0.425, 0.3163, 0.425, 0.3214, 0.375, 0.3214, 0.425, 0.3163, 0.475, 0.3163, 0.475, 0.3214, 0.425, 0.3214, 0.475, 0.3163, 0.525, 0.3163, 0.525, 0.3214, 0.475, 0.3214, 0.525, 0.3163, 0.575, 0.3163, 0.575, 0.3214, 0.525, 0.3214, 0.375, 0.25, 0.425, 0.25, 0.425, 0.2857, 0.375, 0.2857, 0.425, 0.25, 0.475, 0.25, 0.475, 0.2857, 0.425, 0.2857, 0.475, 0.25, 0.525, 0.25, 0.525, 0.2857, 0.475, 0.2857, 0.525, 0.25, 0.575, 0.25, 0.575, 0.2857, 0.525, 0.2857, 0.375, 0.4643, 0.425, 0.4643, 0.425, 0.5, 0.375, 0.5, 0.425, 0.4643, 0.475, 0.4643, 0.475, 0.5, 0.425, 0.5, 0.475, 0.4643, 0.525, 0.4643, 0.525, 0.5, 0.475, 0.5, 0.525, 0.4643, 0.575, 0.4643, 0.575, 0.5, 0.525, 0.5, 0.375, 0.7083, 0.425, 0.7083, 0.425, 0.75, 0.375, 0.75, 0.425, 0.7083, 0.475, 0.7083, 0.475, 0.75, 0.425, 0.75, 0.475, 0.7083, 0.525, 0.7083, 0.525, 0.75, 0.475, 0.75, 0.525, 0.7083, 0.575, 0.7083, 0.575, 0.75, 0.525, 0.75, 0.375, 0.2083, 0.425, 0.2083, 0.425, 0.25, 0.375, 0.25, 0.425, 0.2083, 0.475, 0.2083, 0.475, 0.25, 0.425, 0.25, 0.475, 0.2083, 0.525, 0.2083, 0.525, 0.25, 0.475, 0.25, 0.525, 0.2083, 0.575, 0.2083, 0.575, 0.25, 0.525, 0.25, 0.375, 0.9643, 0.425, 0.9643, 0.425, 1.0, 0.375, 1.0, 0.425, 0.9643, 0.475, 0.9643, 0.475, 1.0, 0.425, 1.0, 0.475, 0.9643, 0.525, 0.9643, 0.525, 1.0, 0.475, 1.0, 0.525, 0.9643, 0.575, 0.9643, 0.575, 1.0, 0.525, 1.0, 0.525, 0.9592, 0.575, 0.9592, 0.575, 0.9605, 0.525, 0.9605, 0.525, 0.9605, 0.575, 0.9605, 0.575, 0.9617, 0.525, 0.9617, 0.525, 0.9617, 0.575, 0.9617, 0.575, 0.963, 0.525, 0.963, 0.475, 0.9592, 0.525, 0.9592, 0.525, 0.9605, 0.475, 0.9605, 0.475, 0.9605, 0.525, 0.9605, 0.525, 0.9617, 0.475, 0.9617, 0.475, 0.9617, 0.525, 0.9617, 0.525, 0.963, 0.475, 0.963, 0.425, 0.9592, 0.475, 0.9592, 0.475, 0.9605, 0.425, 0.9605, 0.425, 0.9605, 0.475, 0.9605, 0.475, 0.9617, 0.425, 0.9617, 0.425, 0.9617, 0.475, 0.9617, 0.475, 0.963, 0.425, 0.963, 0.375, 0.9592, 0.425, 0.9592, 0.425, 0.9605, 0.375, 0.9605, 0.375, 0.9605, 0.425, 0.9605, 0.425, 0.9617, 0.375, 0.9617, 0.375, 0.9617, 0.425, 0.9617, 0.425, 0.963, 0.375, 0.963, 0.525, 0.2857, 0.575, 0.2857, 0.575, 0.287, 0.525, 0.287, 0.525, 0.287, 0.575, 0.287, 0.575, 0.2883, 0.525, 0.2883, 0.525, 0.2883, 0.575, 0.2883, 0.575, 0.2895, 0.525, 0.2895, 0.475, 0.2857, 0.525, 0.2857, 0.525, 0.287, 0.475, 0.287, 0.475, 0.287, 0.525, 0.287, 0.525, 0.2883, 0.475, 0.2883, 0.475, 0.2883, 0.525, 0.2883, 0.525, 0.2895, 0.475, 0.2895, 0.425, 0.2857, 0.475, 0.2857, 0.475, 0.287, 0.425, 0.287, 0.425, 0.287, 0.475, 0.287, 0.475, 0.2883, 0.425, 0.2883, 0.425, 0.2883, 0.475, 0.2883, 0.475, 0.2895, 0.425, 0.2895, 0.375, 0.2857, 0.425, 0.2857, 0.425, 0.287, 0.375, 0.287, 0.375, 0.287, 0.425, 0.287, 0.425, 0.2883, 0.375, 0.2883, 0.375, 0.2883, 0.425, 0.2883, 0.425, 0.2895, 0.375, 0.2895, 0.575, 0.2857, 0.625, 0.2857, 0.625, 0.287, 0.575, 0.287, 0.575, 0.287, 0.625, 0.287, 0.625, 0.2883, 0.575, 0.2883, 0.575, 0.2883, 0.625, 0.2883, 0.625, 0.2895, 0.575, 0.2895, 0.1607, 0.7083, 0.162, 0.7083, 0.162, 0.75, 0.1607, 0.75, 0.162, 0.7083, 0.1633, 0.7083, 0.1633, 0.75, 0.162, 0.75, 0.1633, 0.7083, 0.1645, 0.7083, 0.1645, 0.75, 0.1633, 0.75, 0.8342, 0.7083, 0.8355, 0.7083, 0.8355, 0.75, 0.8342, 0.75, 0.8355, 0.7083, 0.8367, 0.7083, 0.8367, 0.75, 0.8355, 0.75, 0.8367, 0.7083, 0.838, 0.7083, 0.838, 0.75, 0.8367, 0.75, 0.575, 0.9592, 0.625, 0.9592, 0.625, 0.9605, 0.575, 0.9605, 0.575, 0.9605, 0.625, 0.9605, 0.625, 0.9617, 0.575, 0.9617, 0.575, 0.9617, 0.625, 0.9617, 0.625, 0.963, 0.575, 0.963, 0.8367, 0.5, 0.838, 0.5, 0.838, 0.5417, 0.8367, 0.5417, 0.8367, 0.5417, 0.838, 0.5417, 0.838, 0.5833, 0.8367, 0.5833, 0.8367, 0.5833, 0.838, 0.5833, 0.838, 0.625, 0.8367, 0.625, 0.8367, 0.625, 0.838, 0.625, 0.838, 0.6667, 0.8367, 0.6667, 0.8367, 0.6667, 0.838, 0.6667, 0.838, 0.7083, 0.8367, 0.7083, 0.8355, 0.5, 0.8367, 0.5, 0.8367, 0.5417, 0.8355, 0.5417, 0.8355, 0.5417, 0.8367, 0.5417, 0.8367, 0.5833, 0.8355, 0.5833, 0.8355, 0.5833, 0.8367, 0.5833, 0.8367, 0.625, 0.8355, 0.625, 0.8355, 0.625, 0.8367, 0.625, 0.8367, 0.6667, 0.8355, 0.6667, 0.8355, 0.6667, 0.8367, 0.6667, 0.8367, 0.7083, 0.8355, 0.7083, 0.8342, 0.5, 0.8355, 0.5, 0.8355, 0.5417, 0.8342, 0.5417, 0.8342, 0.5417, 0.8355, 0.5417, 0.8355, 0.5833, 0.8342, 0.5833, 0.8342, 0.5833, 0.8355, 0.5833, 0.8355, 0.625, 0.8342, 0.625, 0.8342, 0.625, 0.8355, 0.625, 0.8355, 0.6667, 0.8342, 0.6667, 0.8342, 0.6667, 0.8355, 0.6667, 0.8355, 0.7083, 0.8342, 0.7083, 0.1633, 0.5, 0.1645, 0.5, 0.1645, 0.5417, 0.1633, 0.5417, 0.1633, 0.5417, 0.1645, 0.5417, 0.1645, 0.5833, 0.1633, 0.5833, 0.1633, 0.5833, 0.1645, 0.5833, 0.1645, 0.625, 0.1633, 0.625, 0.1633, 0.625, 0.1645, 0.625, 0.1645, 0.6667, 0.1633, 0.6667, 0.1633, 0.6667, 0.1645, 0.6667, 0.1645, 0.7083, 0.1633, 0.7083, 0.162, 0.5, 0.1633, 0.5, 0.1633, 0.5417, 0.162, 0.5417, 0.162, 0.5417, 0.1633, 0.5417, 0.1633, 0.5833, 0.162, 0.5833, 0.162, 0.5833, 0.1633, 0.5833, 0.1633, 0.625, 0.162, 0.625, 0.162, 0.625, 0.1633, 0.625, 0.1633, 0.6667, 0.162, 0.6667, 0.162, 0.6667, 0.1633, 0.6667, 0.1633, 0.7083, 0.162, 0.7083, 0.1607, 0.5, 0.162, 0.5, 0.162, 0.5417, 0.1607, 0.5417, 0.1607, 0.5417, 0.162, 0.5417, 0.162, 0.5833, 0.1607, 0.5833, 0.1607, 0.5833, 0.162, 0.5833, 0.162, 0.625, 0.1607, 0.625, 0.1607, 0.625, 0.162, 0.625, 0.162, 0.6667, 0.1607, 0.6667, 0.1607, 0.6667, 0.162, 0.6667, 0.162, 0.7083, 0.1607, 0.7083, 0.525, 0.0, 0.575, 0.0, 0.575, 0.04167, 0.525, 0.04167, 0.525, 0.04167, 0.575, 0.04167, 0.575, 0.08333, 0.525, 0.08333, 0.525, 0.08333, 0.575, 0.08333, 0.575, 0.125, 0.525, 0.125, 0.525, 0.125, 0.575, 0.125, 0.575, 0.1667, 0.525, 0.1667, 0.525, 0.1667, 0.575, 0.1667, 0.575, 0.2083, 0.525, 0.2083, 0.475, 0.0, 0.525, 0.0, 0.525, 0.04167, 0.475, 0.04167, 0.475, 0.04167, 0.525, 0.04167, 0.525, 0.08333, 0.475, 0.08333, 0.475, 0.08333, 0.525, 0.08333, 0.525, 0.125, 0.475, 0.125, 0.475, 0.125, 0.525, 0.125, 0.525, 0.1667, 0.475, 0.1667, 0.475, 0.1667, 0.525, 0.1667, 0.525, 0.2083, 0.475, 0.2083, 0.425, 0.0, 0.475, 0.0, 0.475, 0.04167, 0.425, 0.04167, 0.425, 0.04167, 0.475, 0.04167, 0.475, 0.08333, 0.425, 0.08333, 0.425, 0.08333, 0.475, 0.08333, 0.475, 0.125, 0.425, 0.125, 0.425, 0.125, 0.475, 0.125, 0.475, 0.1667, 0.425, 0.1667, 0.425, 0.1667, 0.475, 0.1667, 0.475, 0.2083, 0.425, 0.2083, 0.375, 0.0, 0.425, 0.0, 0.425, 0.04167, 0.375, 0.04167, 0.375, 0.04167, 0.425, 0.04167, 0.425, 0.08333, 0.375, 0.08333, 0.375, 0.08333, 0.425, 0.08333, 0.425, 0.125, 0.375, 0.125, 0.375, 0.125, 0.425, 0.125, 0.425, 0.1667, 0.375, 0.1667, 0.375, 0.1667, 0.425, 0.1667, 0.425, 0.2083, 0.375, 0.2083, 0.525, 0.5, 0.575, 0.5, 0.575, 0.5417, 0.525, 0.5417, 0.525, 0.5417, 0.575, 0.5417, 0.575, 0.5833, 0.525, 0.5833, 0.525, 0.5833, 0.575, 0.5833, 0.575, 0.625, 0.525, 0.625, 0.525, 0.625, 0.575, 0.625, 0.575, 0.6667, 0.525, 0.6667, 0.525, 0.6667, 0.575, 0.6667, 0.575, 0.7083, 0.525, 0.7083, 0.475, 0.5, 0.525, 0.5, 0.525, 0.5417, 0.475, 0.5417, 0.475, 0.5417, 0.525, 0.5417, 0.525, 0.5833, 0.475, 0.5833, 0.475, 0.5833, 0.525, 0.5833, 0.525, 0.625, 0.475, 0.625, 0.475, 0.625, 0.525, 0.625, 0.525, 0.6667, 0.475, 0.6667, 0.475, 0.6667, 0.525, 0.6667, 0.525, 0.7083, 0.475, 0.7083, 0.425, 0.5, 0.475, 0.5, 0.475, 0.5417, 0.425, 0.5417, 0.425, 0.5417, 0.475, 0.5417, 0.475, 0.5833, 0.425, 0.5833, 0.425, 0.5833, 0.475, 0.5833, 0.475, 0.625, 0.425, 0.625, 0.425, 0.625, 0.475, 0.625, 0.475, 0.6667, 0.425, 0.6667, 0.425, 0.6667, 0.475, 0.6667, 0.475, 0.7083, 0.425, 0.7083, 0.375, 0.5, 0.425, 0.5, 0.425, 0.5417, 0.375, 0.5417, 0.375, 0.5417, 0.425, 0.5417, 0.425, 0.5833, 0.375, 0.5833, 0.375, 0.5833, 0.425, 0.5833, 0.425, 0.625, 0.375, 0.625, 0.375, 0.625, 0.425, 0.625, 0.425, 0.6667, 0.375, 0.6667, 0.375, 0.6667, 0.425, 0.6667, 0.425, 0.7083, 0.375, 0.7083, 0.1862, 0.5, 0.1913, 0.5, 0.1913, 0.5417, 0.1862, 0.5417, 0.1862, 0.5417, 0.1913, 0.5417, 0.1913, 0.5833, 0.1862, 0.5833, 0.1862, 0.5833, 0.1913, 0.5833, 0.1913, 0.625, 0.1862, 0.625, 0.1862, 0.625, 0.1913, 0.625, 0.1913, 0.6667, 0.1862, 0.6667, 0.1862, 0.6667, 0.1913, 0.6667, 0.1913, 0.7083, 0.1862, 0.7083, 0.1811, 0.5, 0.1862, 0.5, 0.1862, 0.5417, 0.1811, 0.5417, 0.1811, 0.5417, 0.1862, 0.5417, 0.1862, 0.5833, 0.1811, 0.5833, 0.1811, 0.5833, 0.1862, 0.5833, 0.1862, 0.625, 0.1811, 0.625, 0.1811, 0.625, 0.1862, 0.625, 0.1862, 0.6667, 0.1811, 0.6667, 0.1811, 0.6667, 0.1862, 0.6667, 0.1862, 0.7083, 0.1811, 0.7083, 0.176, 0.5, 0.1811, 0.5, 0.1811, 0.5417, 0.176, 0.5417, 0.176, 0.5417, 0.1811, 0.5417, 0.1811, 0.5833, 0.176, 0.5833, 0.176, 0.5833, 0.1811, 0.5833, 0.1811, 0.625, 0.176, 0.625, 0.176, 0.625, 0.1811, 0.625, 0.1811, 0.6667, 0.176, 0.6667, 0.176, 0.6667, 0.1811, 0.6667, 0.1811, 0.7083, 0.176, 0.7083, 0.1709, 0.5, 0.176, 0.5, 0.176, 0.5417, 0.1709, 0.5417, 0.1709, 0.5417, 0.176, 0.5417, 0.176, 0.5833, 0.1709, 0.5833, 0.1709, 0.5833, 0.176, 0.5833, 0.176, 0.625, 0.1709, 0.625, 0.1709, 0.625, 0.176, 0.625, 0.176, 0.6667, 0.1709, 0.6667, 0.1709, 0.6667, 0.176, 0.6667, 0.176, 0.7083, 0.1709, 0.7083, 0.1658, 0.5, 0.1709, 0.5, 0.1709, 0.5417, 0.1658, 0.5417, 0.1658, 0.5417, 0.1709, 0.5417, 0.1709, 0.5833, 0.1658, 0.5833, 0.1658, 0.5833, 0.1709, 0.5833, 0.1709, 0.625, 0.1658, 0.625, 0.1658, 0.625, 0.1709, 0.625, 0.1709, 0.6667, 0.1658, 0.6667, 0.1658, 0.6667, 0.1709, 0.6667, 0.1709, 0.7083, 0.1658, 0.7083, 0.1645, 0.5, 0.1658, 0.5, 0.1658, 0.5417, 0.1645, 0.5417, 0.1645, 0.5417, 0.1658, 0.5417, 0.1658, 0.5833, 0.1645, 0.5833, 0.1645, 0.5833, 0.1658, 0.5833, 0.1658, 0.625, 0.1645, 0.625, 0.1645, 0.625, 0.1658, 0.625, 0.1658, 0.6667, 0.1645, 0.6667, 0.1645, 0.6667, 0.1658, 0.6667, 0.1658, 0.7083, 0.1645, 0.7083, 0.8291, 0.5, 0.8342, 0.5, 0.8342, 0.5417, 0.8291, 0.5417, 0.8291, 0.5417, 0.8342, 0.5417, 0.8342, 0.5833, 0.8291, 0.5833, 0.8291, 0.5833, 0.8342, 0.5833, 0.8342, 0.625, 0.8291, 0.625, 0.8291, 0.625, 0.8342, 0.625, 0.8342, 0.6667, 0.8291, 0.6667, 0.8291, 0.6667, 0.8342, 0.6667, 0.8342, 0.7083, 0.8291, 0.7083, 0.824, 0.5, 0.8291, 0.5, 0.8291, 0.5417, 0.824, 0.5417, 0.824, 0.5417, 0.8291, 0.5417, 0.8291, 0.5833, 0.824, 0.5833, 0.824, 0.5833, 0.8291, 0.5833, 0.8291, 0.625, 0.824, 0.625, 0.824, 0.625, 0.8291, 0.625, 0.8291, 0.6667, 0.824, 0.6667, 0.824, 0.6667, 0.8291, 0.6667, 0.8291, 0.7083, 0.824, 0.7083, 0.8189, 0.5, 0.824, 0.5, 0.824, 0.5417, 0.8189, 0.5417, 0.8189, 0.5417, 0.824, 0.5417, 0.824, 0.5833, 0.8189, 0.5833, 0.8189, 0.5833, 0.824, 0.5833, 0.824, 0.625, 0.8189, 0.625, 0.8189, 0.625, 0.824, 0.625, 0.824, 0.6667, 0.8189, 0.6667, 0.8189, 0.6667, 0.824, 0.6667, 0.824, 0.7083, 0.8189, 0.7083, 0.8138, 0.5, 0.8189, 0.5, 0.8189, 0.5417, 0.8138, 0.5417, 0.8138, 0.5417, 0.8189, 0.5417, 0.8189, 0.5833, 0.8138, 0.5833, 0.8138, 0.5833, 0.8189, 0.5833, 0.8189, 0.625, 0.8138, 0.625, 0.8138, 0.625, 0.8189, 0.625, 0.8189, 0.6667, 0.8138, 0.6667, 0.8138, 0.6667, 0.8189, 0.6667, 0.8189, 0.7083, 0.8138, 0.7083, 0.8087, 0.5, 0.8138, 0.5, 0.8138, 0.5417, 0.8087, 0.5417, 0.8087, 0.5417, 0.8138, 0.5417, 0.8138, 0.5833, 0.8087, 0.5833, 0.8087, 0.5833, 0.8138, 0.5833, 0.8138, 0.625, 0.8087, 0.625, 0.8087, 0.625, 0.8138, 0.625, 0.8138, 0.6667, 0.8087, 0.6667, 0.8087, 0.6667, 0.8138, 0.6667, 0.8138, 0.7083, 0.8087, 0.7083, 0.8036, 0.5, 0.8087, 0.5, 0.8087, 0.5417, 0.8036, 0.5417, 0.8036, 0.5417, 0.8087, 0.5417, 0.8087, 0.5833, 0.8036, 0.5833, 0.8036, 0.5833, 0.8087, 0.5833, 0.8087, 0.625, 0.8036, 0.625, 0.8036, 0.625, 0.8087, 0.625, 0.8087, 0.6667, 0.8036, 0.6667, 0.8036, 0.6667, 0.8087, 0.6667, 0.8087, 0.7083, 0.8036, 0.7083, 0.838, 0.5, 0.8393, 0.5, 0.8393, 0.5417, 0.838, 0.5417, 0.838, 0.5417, 0.8393, 0.5417, 0.8393, 0.5833, 0.838, 0.5833, 0.838, 0.5833, 0.8393, 0.5833, 0.8393, 0.625, 0.838, 0.625, 0.838, 0.625, 0.8393, 0.625, 0.8393, 0.6667, 0.838, 0.6667, 0.838, 0.6667, 0.8393, 0.6667, 0.8393, 0.7083, 0.838, 0.7083, 0.7679, 0.5, 0.8036, 0.5, 0.8036, 0.5417, 0.7679, 0.5417, 0.7679, 0.5417, 0.8036, 0.5417, 0.8036, 0.5833, 0.7679, 0.5833, 0.7679, 0.5833, 0.8036, 0.5833, 0.8036, 0.625, 0.7679, 0.625, 0.7679, 0.625, 0.8036, 0.625, 0.8036, 0.6667, 0.7679, 0.6667, 0.7679, 0.6667, 0.8036, 0.6667, 0.8036, 0.7083, 0.7679, 0.7083, 0.7321, 0.5, 0.7679, 0.5, 0.7679, 0.5417, 0.7321, 0.5417, 0.7321, 0.5417, 0.7679, 0.5417, 0.7679, 0.5833, 0.7321, 0.5833, 0.7321, 0.5833, 0.7679, 0.5833, 0.7679, 0.625, 0.7321, 0.625, 0.7321, 0.625, 0.7679, 0.625, 0.7679, 0.6667, 0.7321, 0.6667, 0.7321, 0.6667, 0.7679, 0.6667, 0.7679, 0.7083, 0.7321, 0.7083, 0.6964, 0.5, 0.7321, 0.5, 0.7321, 0.5417, 0.6964, 0.5417, 0.6964, 0.5417, 0.7321, 0.5417, 0.7321, 0.5833, 0.6964, 0.5833, 0.6964, 0.5833, 0.7321, 0.5833, 0.7321, 0.625, 0.6964, 0.625, 0.6964, 0.625, 0.7321, 0.625, 0.7321, 0.6667, 0.6964, 0.6667, 0.6964, 0.6667, 0.7321, 0.6667, 0.7321, 0.7083, 0.6964, 0.7083, 0.6607, 0.5, 0.6964, 0.5, 0.6964, 0.5417, 0.6607, 0.5417, 0.6607, 0.5417, 0.6964, 0.5417, 0.6964, 0.5833, 0.6607, 0.5833, 0.6607, 0.5833, 0.6964, 0.5833, 0.6964, 0.625, 0.6607, 0.625, 0.6607, 0.625, 0.6964, 0.625, 0.6964, 0.6667, 0.6607, 0.6667, 0.6607, 0.6667, 0.6964, 0.6667, 0.6964, 0.7083, 0.6607, 0.7083, 0.625, 0.5, 0.6607, 0.5, 0.6607, 0.5417, 0.625, 0.5417, 0.625, 0.5417, 0.6607, 0.5417, 0.6607, 0.5833, 0.625, 0.5833, 0.625, 0.5833, 0.6607, 0.5833, 0.6607, 0.625, 0.625, 0.625, 0.625, 0.625, 0.6607, 0.625, 0.6607, 0.6667, 0.625, 0.6667, 0.625, 0.6667, 0.6607, 0.6667, 0.6607, 0.7083, 0.625, 0.7083, 0.3036, 0.5, 0.3393, 0.5, 0.3393, 0.5417, 0.3036, 0.5417, 0.3036, 0.5417, 0.3393, 0.5417, 0.3393, 0.5833, 0.3036, 0.5833, 0.3036, 0.5833, 0.3393, 0.5833, 0.3393, 0.625, 0.3036, 0.625, 0.3036, 0.625, 0.3393, 0.625, 0.3393, 0.6667, 0.3036, 0.6667, 0.3036, 0.6667, 0.3393, 0.6667, 0.3393, 0.7083, 0.3036, 0.7083, 0.2679, 0.5, 0.3036, 0.5, 0.3036, 0.5417, 0.2679, 0.5417, 0.2679, 0.5417, 0.3036, 0.5417, 0.3036, 0.5833, 0.2679, 0.5833, 0.2679, 0.5833, 0.3036, 0.5833, 0.3036, 0.625, 0.2679, 0.625, 0.2679, 0.625, 0.3036, 0.625, 0.3036, 0.6667, 0.2679, 0.6667, 0.2679, 0.6667, 0.3036, 0.6667, 0.3036, 0.7083, 0.2679, 0.7083, 0.2321, 0.5, 0.2679, 0.5, 0.2679, 0.5417, 0.2321, 0.5417, 0.2321, 0.5417, 0.2679, 0.5417, 0.2679, 0.5833, 0.2321, 0.5833, 0.2321, 0.5833, 0.2679, 0.5833, 0.2679, 0.625, 0.2321, 0.625, 0.2321, 0.625, 0.2679, 0.625, 0.2679, 0.6667, 0.2321, 0.6667, 0.2321, 0.6667, 0.2679, 0.6667, 0.2679, 0.7083, 0.2321, 0.7083, 0.1964, 0.5, 0.2321, 0.5, 0.2321, 0.5417, 0.1964, 0.5417, 0.1964, 0.5417, 0.2321, 0.5417, 0.2321, 0.5833, 0.1964, 0.5833, 0.1964, 0.5833, 0.2321, 0.5833, 0.2321, 0.625, 0.1964, 0.625, 0.1964, 0.625, 0.2321, 0.625, 0.2321, 0.6667, 0.1964, 0.6667, 0.1964, 0.6667, 0.2321, 0.6667, 0.2321, 0.7083, 0.1964, 0.7083, 0.1913, 0.5, 0.1964, 0.5, 0.1964, 0.5417, 0.1913, 0.5417, 0.1913, 0.5417, 0.1964, 0.5417, 0.1964, 0.5833, 0.1913, 0.5833, 0.1913, 0.5833, 0.1964, 0.5833, 0.1964, 0.625, 0.1913, 0.625, 0.1913, 0.625, 0.1964, 0.625, 0.1964, 0.6667, 0.1913, 0.6667, 0.1913, 0.6667, 0.1964, 0.6667, 0.1964, 0.7083, 0.1913, 0.7083, 0.125, 0.5, 0.1607, 0.5, 0.1607, 0.5417, 0.125, 0.5417, 0.125, 0.5417, 0.1607, 0.5417, 0.1607, 0.5833, 0.125, 0.5833, 0.125, 0.5833, 0.1607, 0.5833, 0.1607, 0.625, 0.125, 0.625, 0.125, 0.625, 0.1607, 0.625, 0.1607, 0.6667, 0.125, 0.6667, 0.125, 0.6667, 0.1607, 0.6667, 0.1607, 0.7083, 0.125, 0.7083, 0.575, 0.5, 0.625, 0.5, 0.625, 0.5417, 0.575, 0.5417, 0.575, 0.5417, 0.625, 0.5417, 0.625, 0.5833, 0.575, 0.5833, 0.575, 0.5833, 0.625, 0.5833, 0.625, 0.625, 0.575, 0.625, 0.575, 0.625, 0.625, 0.625, 0.625, 0.6667, 0.575, 0.6667, 0.575, 0.6667, 0.625, 0.6667, 0.625, 0.7083, 0.575, 0.7083, 0.3393, 0.5, 0.375, 0.5, 0.375, 0.5417, 0.3393, 0.5417, 0.3393, 0.5417, 0.375, 0.5417, 0.375, 0.5833, 0.3393, 0.5833, 0.3393, 0.5833, 0.375, 0.5833, 0.375, 0.625, 0.3393, 0.625, 0.3393, 0.625, 0.375, 0.625, 0.375, 0.6667, 0.3393, 0.6667, 0.3393, 0.6667, 0.375, 0.6667, 0.375, 0.7083, 0.3393, 0.7083, 0.575, 0.0, 0.625, 0.0, 0.625, 0.04167, 0.575, 0.04167, 0.575, 0.04167, 0.625, 0.04167, 0.625, 0.08333, 0.575, 0.08333, 0.575, 0.08333, 0.625, 0.08333, 0.625, 0.125, 0.575, 0.125, 0.575, 0.125, 0.625, 0.125, 0.625, 0.1667, 0.575, 0.1667, 0.575, 0.1667, 0.625, 0.1667, 0.625, 0.2083, 0.575, 0.2083, 0.8393, 0.5, 0.875, 0.5, 0.875, 0.5417, 0.8393, 0.5417, 0.8393, 0.5417, 0.875, 0.5417, 0.875, 0.5833, 0.8393, 0.5833, 0.8393, 0.5833, 0.875, 0.5833, 0.875, 0.625, 0.8393, 0.625, 0.8393, 0.625, 0.875, 0.625, 0.875, 0.6667, 0.8393, 0.6667, 0.8393, 0.6667, 0.875, 0.6667, 0.875, 0.7083, 0.8393, 0.7083])
me_cube.materials.append(mat_material)
me_cube.use_remesh_preserve_volume = False
me_cube.use_remesh_preserve_attributes = False
me_cube.use_mirror_vertex_groups = False
me_cube.update()

# ---- objects
ob_cube = bpy.data.objects.new('Cube', me_cube)
ob_light = bpy.data.objects.new('Light', light_light)
ob_camera = bpy.data.objects.new('Camera', cam_camera)

# ---- transforms, parenting, visibility, modifiers, constraints
ob_cube.location = (0.0, 0.0, 0.0)
ob_cube.scale = (2.001, 0.8317, 0.6093)
ob_cube.lock_rotations_4d = False
ob_cube.empty_display_type = 'ARROWS'
ob_cube.lineart.crease_threshold = 0.0
ob_light.location = (4.076, 1.005, 5.904)
ob_light.rotation_euler = (0.6503, 0.05522, 1.866)
ob_light.lock_rotations_4d = False
ob_light.empty_display_type = 'ARROWS'
ob_light.color = (0.0, 0.0, 0.0, 0.0)
ob_light.lineart.crease_threshold = 0.0
ob_camera.location = (7.359, -6.926, 4.958)
ob_camera.rotation_euler = (1.109, 0.0, 0.8149)
ob_camera.lock_rotations_4d = False
ob_camera.empty_display_type = 'ARROWS'
ob_camera.color = (0.0, 0.0, 0.0, 0.0)
ob_camera.display_type = 'WIRE'
ob_camera.lineart.crease_threshold = 0.0

# ---- collection membership
col_collection.objects.link(ob_cube)
col_collection.objects.link(ob_light)
col_collection.objects.link(ob_camera)

# ---- scene / render settings (as saved in the file)
scene.camera = ob_camera
scene.frame_start = 1; scene.frame_end = 250; scene.frame_set(1)
scene.render.engine = 'BLENDER_EEVEE_NEXT'
scene.cycles.sampling_pattern = 'TABULATED_SOBOL'
scene.cycles.use_light_tree = False
scene.view_settings.view_transform = 'Filmic'
bpy.context.view_layer.update()
